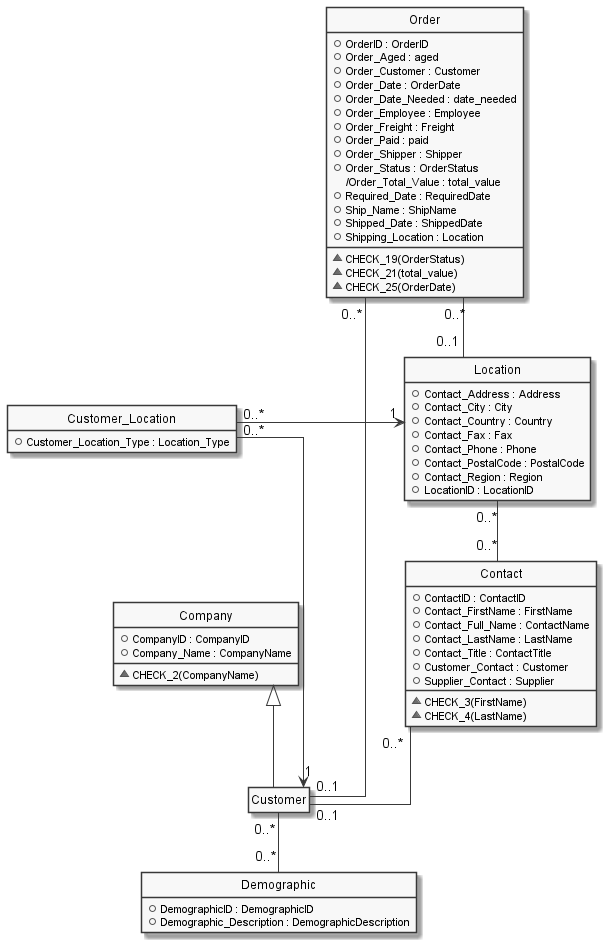

The diagram above was rendered by PlantUML. Its source (embedded in the PNG):
@startuml

hide circle
hide stereotype
hide empty members
skinparam monochrome true
skinparam linetype ortho
skinparam backgroundColor transparent
set namespaceSeparator ::

class "Company" as Company  {
  +CompanyID : CompanyID
  +Company_Name : CompanyName
  __
  ~CHECK_2(CompanyName)
  }

class "Contact" as Contact  {
  +ContactID : ContactID
  +Contact_FirstName : FirstName
  +Contact_Full_Name : ContactName
  +Contact_LastName : LastName
  +Contact_Title : ContactTitle
  +Customer_Contact : Customer
  +Supplier_Contact : Supplier
  __
  ~CHECK_3(FirstName)
  ~CHECK_4(LastName)
  }

class "Customer" as Customer  {
  }
hide "Customer" methods

class "Customer_Location" as Customer_Location  {
  +Customer_Location_Type : Location_Type
  }
hide "Customer_Location" methods

class "Demographic" as Demographic  {
  +DemographicID : DemographicID
  +Demographic_Description : DemographicDescription
  }
hide "Demographic" methods

class "Location" as Location  {
  +Contact_Address : Address
  +Contact_City : City
  +Contact_Country : Country
  +Contact_Fax : Fax
  +Contact_Phone : Phone
  +Contact_PostalCode : PostalCode
  +Contact_Region : Region
  +LocationID : LocationID
  }
hide "Location" methods

class "Order" as Order  {
  +OrderID : OrderID
  +Order_Aged : aged
  +Order_Customer : Customer
  +Order_Date : OrderDate
  +Order_Date_Needed : date_needed
  +Order_Employee : Employee
  +Order_Freight : Freight
  +Order_Paid : paid
  +Order_Shipper : Shipper
  +Order_Status : OrderStatus
  /Order_Total_Value : total_value
  +Required_Date : RequiredDate
  +Ship_Name : ShipName
  +Shipped_Date : ShippedDate
  +Shipping_Location : Location
  __
  ~CHECK_19(OrderStatus)
  ~CHECK_21(total_value)
  ~CHECK_25(OrderDate)
  }

Company <|-- Customer
  ' Class relationships:
  Location "0..*" -- "0..*" Contact
  Contact "0..*" -- "0..1" Customer
  Customer "0..*" -- "0..*" Demographic
  Customer_Location "0..*" -> "1" Customer
  Customer_Location "0..*" -> "1" Location
  Order "0..*" -- "0..1" Customer
  Order "0..*" -- "0..1" Location
@enduml